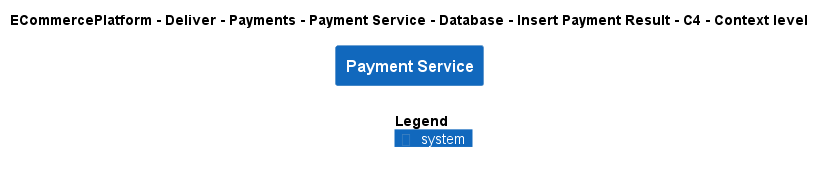

The diagram above was rendered by PlantUML. Its source (embedded in the PNG):
@startuml
!include ..\..\..\..\..\..\..\..\..\.c4s\C4_Context.puml

AddElementTag("c4interflow:lifecycle:new", $bgColor=green, $fontColor=#ffffff, $borderColor=green, $shadowing="False")
AddElementTag("c4interflow:lifecycle:changed", $bgColor=orange, $fontColor=#ffffff, $borderColor=orange, $shadowing="False")
AddElementTag("c4interflow:lifecycle:removed", $bgColor=red, $fontColor=#ffffff, $borderColor=red, $shadowing="False")

AddRelTag("c4interflow:lifecycle:new", $textColor=green, $lineColor=green)
AddRelTag("c4interflow:lifecycle:changed", $textColor=orange, $lineColor=orange)
AddRelTag("c4interflow:lifecycle:removed", $textColor=red, $lineColor=red)

SHOW_PERSON_PORTRAIT()
LAYOUT_TOP_DOWN()

skinparam linetype polyline

title ECommercePlatform - Deliver - Payments - Payment Service - Database - Insert Payment Result - C4 - Context level

System(ECommercePlatform.Deliver.Payments.SoftwareSystems.PaymentService, "Payment Service", "")



SHOW_LEGEND()
@enduml